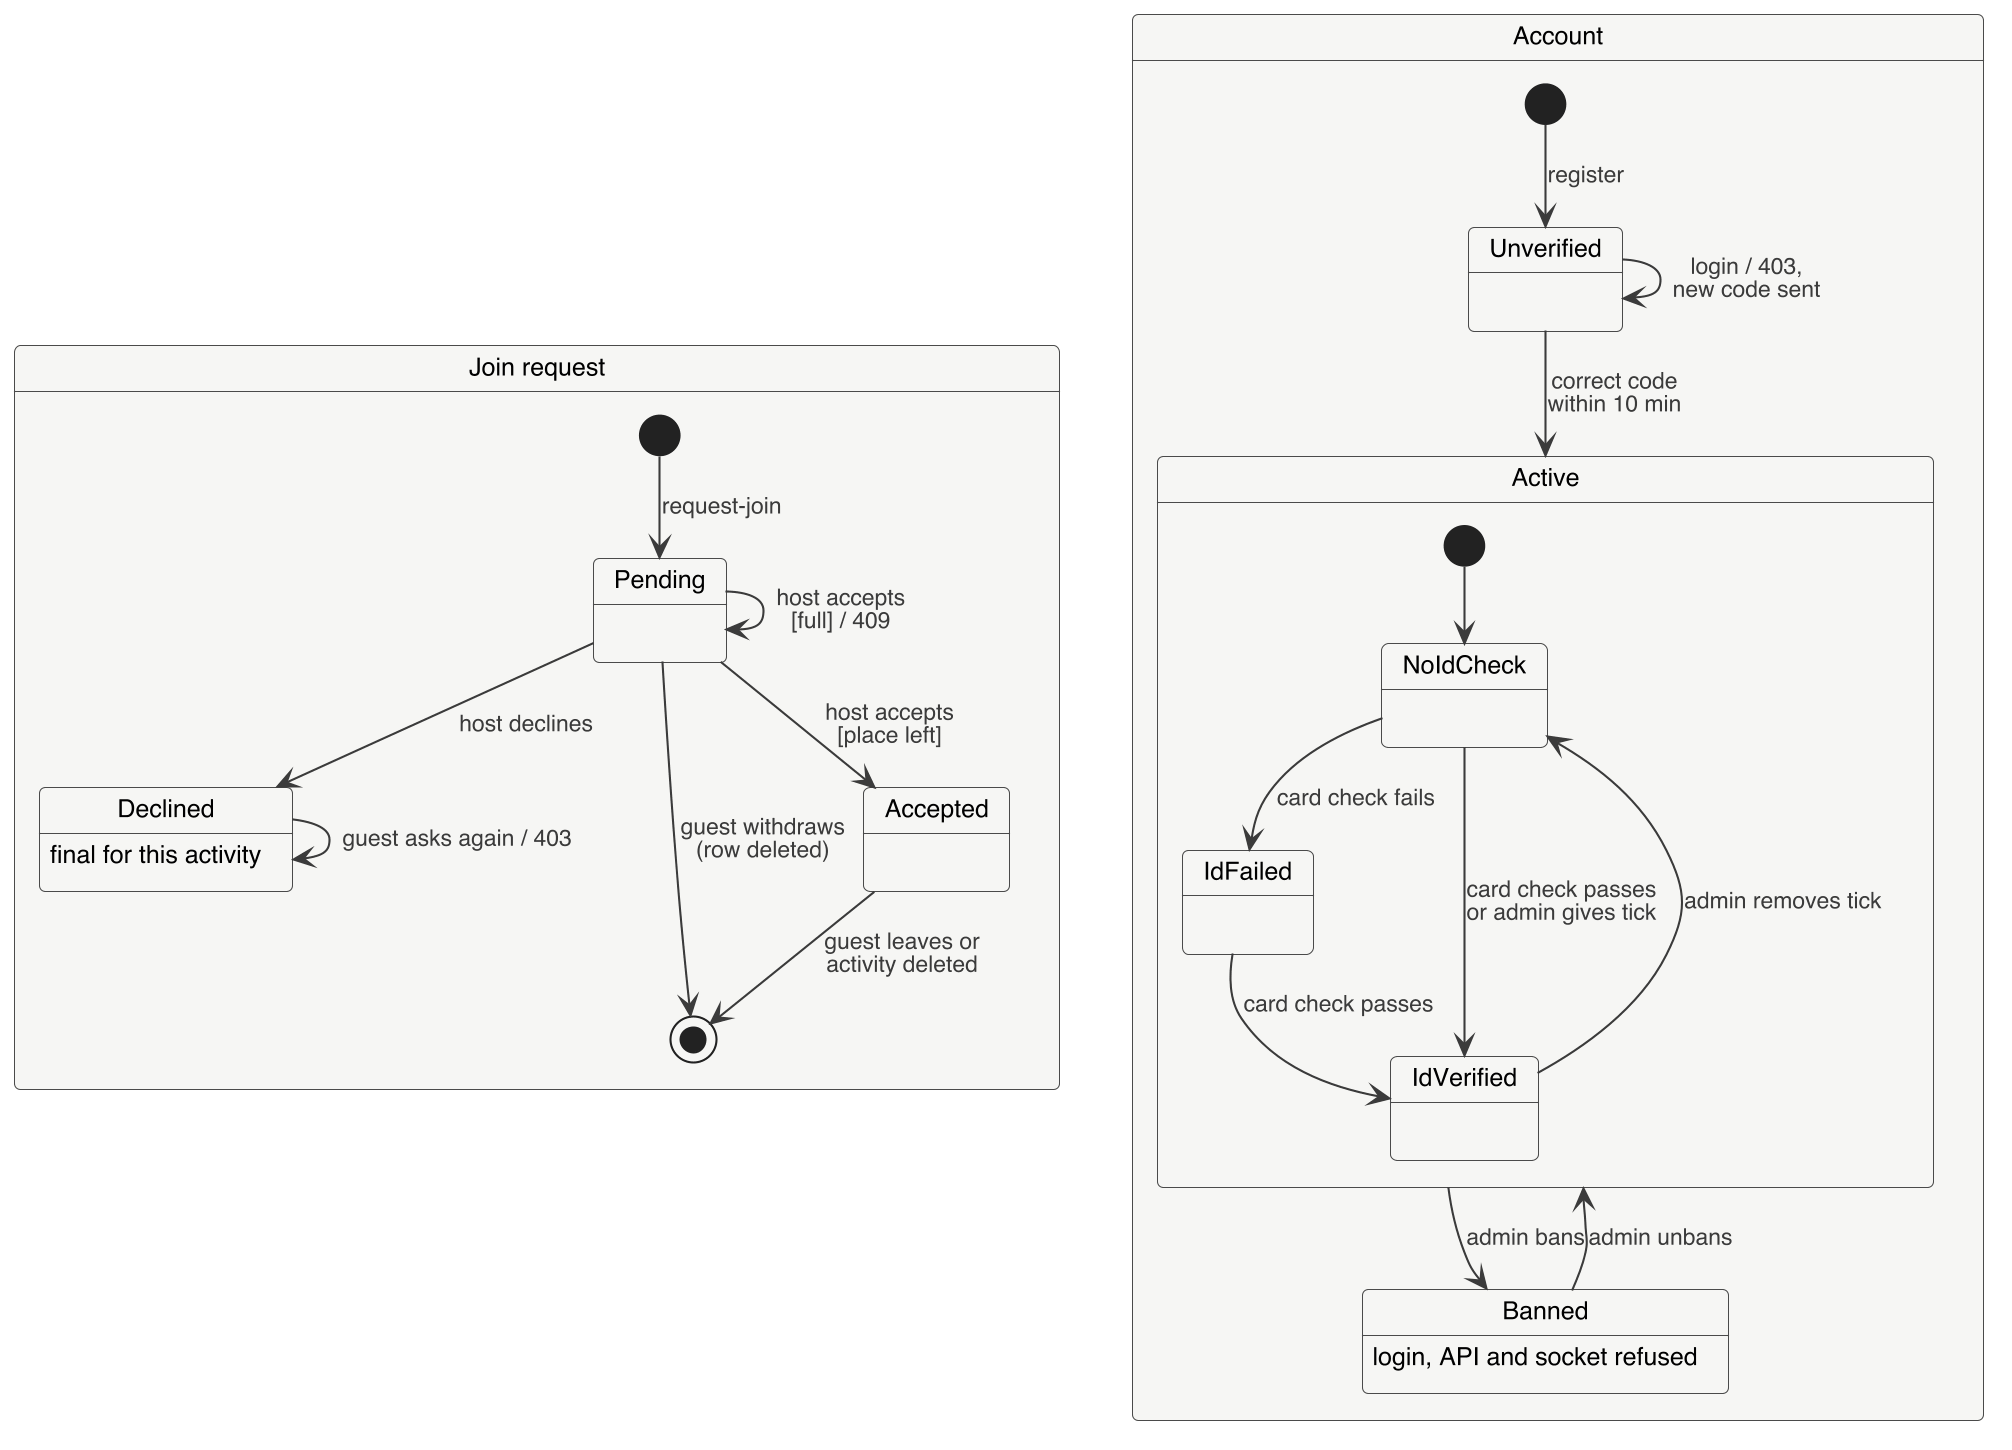

The diagram above was rendered by PlantUML. Its source (embedded in the PNG):
@startuml state_request_account
skinparamlocked dpi 200
!include skin.iuml
skinparam state {
  BackgroundColor #F6F6F4
  BorderColor #4A4A4A
  FontSize 12
}

state "Join request" as JR {
  [*] --> Pending : request-join
  Pending --> [*] : guest withdraws\n(row deleted)
  Pending --> Accepted : host accepts\n[place left]
  Pending --> Pending : host accepts\n[full] / 409
  Pending --> Declined : host declines
  Accepted --> [*] : guest leaves or\nactivity deleted
  Declined --> Declined : guest asks again / 403
  Declined : final for this activity
}

state "Account" as AC {
  [*] --> Unverified : register
  Unverified --> Unverified : login / 403,\nnew code sent
  Unverified --> Active : correct code\nwithin 10 min
  state Active {
    [*] --> NoIdCheck
    NoIdCheck --> IdFailed : card check fails
    IdFailed --> IdVerified : card check passes
    NoIdCheck --> IdVerified : card check passes\nor admin gives tick
    IdVerified --> NoIdCheck : admin removes tick
  }
  Active --> Banned : admin bans
  Banned --> Active : admin unbans
  Banned : login, API and socket refused
}
@enduml